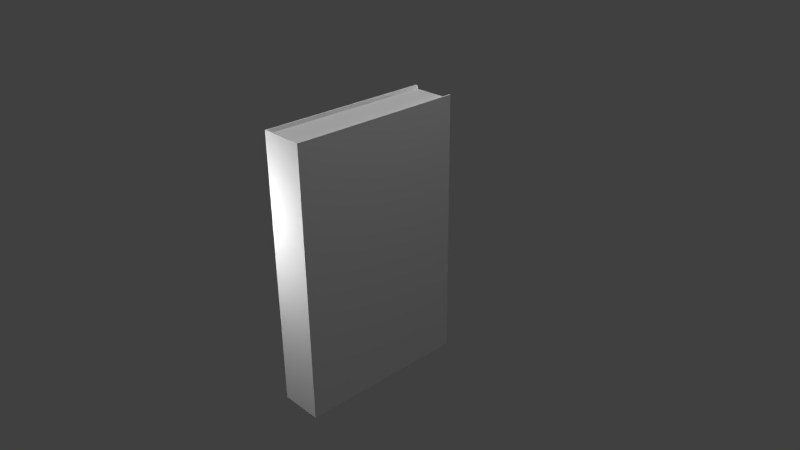 # Source: book_-_an_old_book.blend  (saved by Blender 2.76.0; exported with 4.5.12 LTS)
import bpy
from mathutils import Matrix  # noqa: F401  (used for matrix-valued properties, if any)

bpy.ops.wm.read_factory_settings(use_empty=True)
scene = bpy.context.scene
scene.name = 'Scene'

# ---- collections
col_collection_1 = bpy.data.collections.new('Collection 1'); scene.collection.children.link(col_collection_1)

# ---- materials (node trees are filled in below, after node groups)
mat_pages = bpy.data.materials.new('Pages')
mat_pages.alpha_threshold = 0.0
mat_pages.use_transparent_shadow = False
mat_pages.roughness = 0.5
mat_pages.line_color = (0.0, 0.0, 0.0, 1.0)
mat_jacket = bpy.data.materials.new('Jacket')
mat_jacket.alpha_threshold = 0.0
mat_jacket.use_transparent_shadow = False
mat_jacket.roughness = 0.5

# ---- material node trees

# ---- world
world_world = bpy.data.worlds.new('World'); scene.world = world_world
world_world.color = (0.05088, 0.05088, 0.05088)
world_world.use_sun_shadow = False
world_world.sun_shadow_jitter_overblur = 0.0
world_world.cycles.sampling_method = 'MANUAL'
world_world.cycles.sample_map_resolution = 256

# ---- cameras
cam_camera = bpy.data.cameras.new('Camera')
cam_camera.clip_end = 100.0
cam_camera.lens = 35.0
cam_camera.sensor_width = 32.0
cam_camera.sensor_height = 18.0
cam_camera.ortho_scale = 7.314
cam_camera.dof.focus_distance = 0.0
cam_camera.dof.aperture_fstop = 128.0

# ---- lights
light_point_003 = bpy.data.lights.new('Point.003', 'POINT')
light_point_003.transmission_factor = 0.0
light_point_003.energy = 100.0
light_point_003.shadow_buffer_clip_start = 0.5
light_point_003.shadow_soft_size = 0.1
light_point_003.shadow_maximum_resolution = 0.006
light_point_003.use_absolute_resolution = True
light_point_003.cycles.use_multiple_importance_sampling = False
light_point_002 = bpy.data.lights.new('Point.002', 'POINT')
light_point_002.transmission_factor = 0.0
light_point_002.energy = 100.0
light_point_002.shadow_buffer_clip_start = 0.5
light_point_002.shadow_soft_size = 0.1
light_point_002.shadow_maximum_resolution = 0.006
light_point_002.use_absolute_resolution = True
light_point_002.cycles.use_multiple_importance_sampling = False
light_point_001 = bpy.data.lights.new('Point.001', 'POINT')
light_point_001.transmission_factor = 0.0
light_point_001.energy = 100.0
light_point_001.shadow_buffer_clip_start = 0.5
light_point_001.shadow_soft_size = 0.1
light_point_001.shadow_maximum_resolution = 0.006
light_point_001.use_absolute_resolution = True
light_point_001.cycles.use_multiple_importance_sampling = False
light_point = bpy.data.lights.new('Point', 'POINT')
light_point.transmission_factor = 0.0
light_point.energy = 100.0
light_point.shadow_buffer_clip_start = 0.5
light_point.shadow_soft_size = 0.1
light_point.shadow_maximum_resolution = 0.006
light_point.use_absolute_resolution = True
light_point.cycles.use_multiple_importance_sampling = False
light_area = bpy.data.lights.new('Area', 'AREA')
light_area.transmission_factor = 0.0
light_area.energy = 78.54
light_area.shadow_buffer_clip_start = 0.5
light_area.shadow_soft_size = 0.1
light_area.shadow_maximum_resolution = 0.006
light_area.use_absolute_resolution = True
light_area.size = 0.1
light_area.size_y = 0.1
light_area.cycles.use_multiple_importance_sampling = False
light_sun = bpy.data.lights.new('Sun', 'SUN')
light_sun.transmission_factor = 0.0
light_sun.angle = 0.1993
light_sun.energy = 1.0
light_sun.shadow_buffer_clip_start = 0.5
light_sun.shadow_soft_size = 0.1
light_sun.shadow_cascade_max_distance = 1000.0
light_sun.cycles.use_multiple_importance_sampling = False
light_lamp = bpy.data.lights.new('Lamp', 'POINT')
light_lamp.transmission_factor = 0.0
light_lamp.cutoff_distance = 30.0
light_lamp.energy = 100.0
light_lamp.shadow_buffer_clip_start = 1.001
light_lamp.shadow_soft_size = 0.1
light_lamp.shadow_maximum_resolution = 0.006
light_lamp.use_absolute_resolution = True
light_lamp.cycles.use_multiple_importance_sampling = False

# ---- meshes
me_cube_003 = bpy.data.meshes.new('Cube.003')
me_cube_003.from_pydata([(0.32, 1.078, -1.657), (0.32, 1.078, 1.841), (-0.3747, 1.078, -1.657), (-0.3747, 1.078, 1.841), (0.3213, 1.024, 1.896), (0.3213, -1.265, 1.896), (-0.376, -1.265, 1.896), (-0.376, 1.024, 1.896), (0.3237, 1.078, 1.896), (-0.3765, 1.078, 1.896), (0.3263, 1.029, -1.713), (0.3263, -1.193, -1.713), (-0.381, -1.193, -1.713), (-0.381, 1.029, -1.713), (0.3243, 1.078, -1.713), (-0.3725, 1.078, -1.713)], [], [(10, 11, 12, 13, 15, 14), (7, 6, 5, 4, 8, 9), (1, 0, 14, 15, 2, 3, 9, 8)])
_uv = me_cube_003.uv_layers.new(name='UVMap')
_uv.uv.foreach_set('vector', [0.8398, 0.08782, 0.09442, 0.08782, 0.09442, 0.2639, 0.8398, 0.2639, 0.8564, 0.2617, 0.8564, 0.0883, 0.1181, 0.76, 0.9229, 0.76, 0.9229, 0.9111, 0.1181, 0.9111, 0.09896, 0.9116, 0.09896, 0.7599, 0.0886, 0.2752, 0.9318, 0.2992, 0.9453, 0.2988, 0.9362, 0.4163, 0.9228, 0.4163, 0.07958, 0.3923, 0.06611, 0.3922, 0.0752, 0.2742])
me_cube_003.materials.append(mat_pages)
me_cube_003.use_remesh_preserve_volume = False
me_cube_003.use_remesh_preserve_attributes = False
me_cube_003.use_mirror_vertex_groups = False
me_cube_003.update()
me_cube_002 = bpy.data.meshes.new('Cube.002')
me_cube_002.from_pydata([(0.3291, 1.094, -1.703), (0.3356, -1.238, -1.761), (-0.3903, -1.238, -1.761), (-0.3839, 1.094, -1.703), (0.3291, 1.094, 1.887), (0.3305, -1.264, 1.944), (-0.3852, -1.264, 1.944), (-0.3839, 1.094, 1.887), (0.3356, 1.043, -1.761), (-0.3903, 1.043, -1.761), (0.3305, 1.038, 1.944), (-0.3852, 1.038, 1.944), (0.3542, 1.091, 1.942), (0.3542, -1.289, 1.944), (-0.4082, 1.083, 1.939), (-0.4082, -1.289, 1.944), (0.3329, 1.091, 1.942), (-0.3857, 1.083, 1.939), (0.3542, 1.088, -1.749), (0.3542, -1.289, -1.761), (-0.4082, 1.081, -1.746), (-0.4082, -1.289, -1.761), (0.3336, 1.088, -1.749), (-0.3816, 1.081, -1.746), (0.32, 1.078, -1.657), (0.32, 1.078, 1.841), (-0.3747, 1.078, -1.657), (-0.3747, 1.078, 1.841), (0.3213, 1.024, 1.896), (0.3213, -1.265, 1.896), (-0.376, -1.265, 1.896), (-0.376, 1.024, 1.896), (0.3237, 1.078, 1.896), (-0.3765, 1.078, 1.896), (0.3263, 1.029, -1.713), (0.3263, -1.193, -1.713), (-0.381, -1.193, -1.713), (-0.381, 1.029, -1.713), (0.3243, 1.078, -1.713), (-0.3725, 1.078, -1.713), (0.3542, 1.094, 1.933), (0.3322, 1.094, 1.934), (0.3325, 1.084, 1.944), (0.3542, 1.082, 1.944), (-0.3824, 1.094, -1.714), (-0.4082, 1.094, -1.713), (-0.3847, 1.061, -1.761), (-0.4082, 1.06, -1.761), (0.3312, 1.094, -1.727), (0.3542, 1.094, -1.727), (0.3542, 1.066, -1.761), (0.3346, 1.069, -1.761), (-0.3851, 1.094, 1.924), (-0.4082, 1.094, 1.923), (-0.4082, 1.06, 1.944), (-0.3854, 1.059, 1.944)], [], [(18, 49, 40, 12, 43, 13, 19, 50), (19, 13, 15, 21), (21, 15, 54, 14, 53, 45, 20, 47), (1, 8, 51, 50, 19), (1, 2, 36, 35), (4, 0, 48, 22, 38, 24, 25), (42, 43, 12, 16), (54, 55, 17, 14), (16, 41, 4, 25, 32), (5, 6, 15, 13), (45, 44, 23, 20), (3, 7, 52, 17, 33, 27, 26, 39, 23, 44), (10, 42, 16, 32, 28, 29, 5), (22, 51, 8, 1, 35, 34, 38), (2, 1, 19, 21), (6, 5, 29, 30), (48, 49, 18, 22), (9, 2, 21, 47, 46), (2, 9, 46, 23, 39, 37, 36), (11, 6, 30, 31, 33, 17, 55), (41, 16, 12, 40), (10, 5, 13, 43, 42), (7, 3, 44, 45, 53, 52), (46, 47, 20, 23), (4, 41, 40, 49, 48, 0), (50, 51, 22, 18), (52, 53, 14, 17), (6, 11, 55, 54, 15)])
_uv = me_cube_002.uv_layers.new(name='UVMap')
_uv.uv.foreach_set('vector', [0.9649, 0.03934, 0.9742, 0.05538, 0.9676, 0.951, 0.9649, 0.963, 0.9573, 0.966, 0.586, 0.966, 0.586, 0.03626, 0.9548, 0.03626, 0.5796, 0.02309, 0.5796, 0.9745, 0.4396, 0.9745, 0.4396, 0.02309, 0.5822, 0.9524, 0.5859, 0.04115, 0.9625, 0.04478, 0.9685, 0.04446, 0.9723, 0.04941, 0.979, 0.9057, 0.9692, 0.9451, 0.9588, 0.9561, 0.3945, 0.9056, 0.3945, 0.1141, 0.3941, 0.1052, 0.4017, 0.106, 0.4017, 0.9232, 0.03379, 0.9232, 0.03379, 0.6713, 0.05256, 0.6746, 0.05256, 0.92, 0.3189, 0.9682, 0.1281, 0.473, 0.1239, 0.47, 0.1189, 0.4664, 0.1281, 0.4687, 0.137, 0.4751, 0.3172, 0.942, 0.666, 0.1216, 0.6577, 0.1221, 0.6577, 0.1181, 0.6659, 0.1181, 0.358, 0.1165, 0.3492, 0.1168, 0.3494, 0.1048, 0.358, 0.1048, 0.8572, 0.996, 0.8555, 0.9911, 0.8473, 0.9682, 0.8456, 0.942, 0.8553, 0.9691, 0.6668, 0.9362, 0.9423, 0.9362, 0.9512, 0.9449, 0.6577, 0.9449, 0.3242, 0.0153, 0.306, 0.02328, 0.3055, 0.009874, 0.3242, 0.009912, 0.2467, 0.7381, 0.2497, 0.3446, 0.2482, 0.3406, 0.2473, 0.3383, 0.2941, 0.3436, 0.2965, 0.3497, 0.2935, 0.733, 0.2965, 0.7391, 0.2497, 0.7443, 0.2487, 0.7423, 0.08945, 0.1241, 0.0893, 0.1082, 0.08927, 0.1047, 0.108, 0.1101, 0.1081, 0.129, 0.108, 0.9232, 0.08927, 0.9228, 0.1189, 0.4664, 0.1211, 0.4613, 0.1233, 0.4561, 0.3249, -0.003891, 0.3288, 0.01048, 0.1324, 0.4587, 0.1281, 0.4687, 0.115, 0.9056, 0.3945, 0.9056, 0.4017, 0.9232, 0.1081, 0.9232, 0.0342, 0.6713, 0.0342, 0.423, 0.05256, 0.4262, 0.05256, 0.6681, 0.3022, 0.01678, 0.2935, 0.01939, 0.2937, 0.01202, 0.2984, 0.009874, 0.115, 0.1141, 0.115, 0.9056, 0.1081, 0.9232, 0.1081, 0.1028, 0.1172, 0.1027, 0.07092, 0.1141, 0.07093, 0.9056, 0.07092, 0.917, 0.07092, 0.9232, 0.05256, 0.9179, 0.05257, 0.9007, 0.05256, 0.1296, 0.1906, 0.9063, 0.1906, 0.1076, 0.209, 0.1072, 0.209, 0.9015, 0.209, 0.9204, 0.1906, 0.9257, 0.1906, 0.9137, 0.2921, 0.8552, 0.2892, 0.8927, 0.2738, 0.8925, 0.2739, 0.8899, 0.6668, 0.1375, 0.6668, 0.9362, 0.6577, 0.9449, 0.6577, 0.1221, 0.666, 0.1216, 0.3065, 0.9392, 0.3078, 0.1007, 0.3069, 0.07669, 0.3232, 0.06958, 0.3213, 0.9475, 0.3119, 0.9498, 0.1172, 0.1027, 0.1081, 0.1028, 0.1081, 0.09645, 0.1184, 0.09645, 0.3054, 0.6817, 0.2921, 0.8552, 0.2739, 0.8899, 0.2935, 0.01939, 0.3022, 0.01678, 0.3054, 0.02246, 0.4017, 0.106, 0.3941, 0.1052, 0.3937, 0.09645, 0.4017, 0.09645, 0.3119, 0.9498, 0.3213, 0.9475, 0.3213, 0.9525, 0.3148, 0.9555, 0.3492, 0.9229, 0.3492, 0.1242, 0.3492, 0.1168, 0.358, 0.1165, 0.358, 0.9316])
me_cube_002.materials.append(mat_jacket)
me_cube_002.use_remesh_preserve_volume = False
me_cube_002.use_remesh_preserve_attributes = False
me_cube_002.use_mirror_vertex_groups = False
me_cube_002.update()

# ---- objects
ob_pages = bpy.data.objects.new('Pages', me_cube_003)
ob_point_003 = bpy.data.objects.new('Point.003', light_point_003)
ob_point_002 = bpy.data.objects.new('Point.002', light_point_002)
ob_point_001 = bpy.data.objects.new('Point.001', light_point_001)
ob_point = bpy.data.objects.new('Point', light_point)
ob_area = bpy.data.objects.new('Area', light_area)
ob_sun = bpy.data.objects.new('Sun', light_sun)
ob_lamp = bpy.data.objects.new('Lamp', light_lamp)
ob_camera = bpy.data.objects.new('Camera', cam_camera)
ob_jacket = bpy.data.objects.new('Jacket', me_cube_002)

# ---- transforms, parenting, visibility, modifiers, constraints
ob_pages.location = (0.0, 0.0, 0.0)
ob_pages.scale = (0.7809, 1.0, 1.0)
ob_pages.lock_rotations_4d = False
ob_pages.empty_display_type = 'ARROWS'
ob_pages.lineart.crease_threshold = 0.0
ob_point_003.location = (-1.111, -0.8415, -2.608)
ob_point_003.lineart.crease_threshold = 0.0
ob_point_002.location = (-0.7017, -2.497, 0.9486)
ob_point_002.lineart.crease_threshold = 0.0
ob_point_001.location = (-2.048, 1.284, 2.124)
ob_point_001.lineart.crease_threshold = 0.0
ob_point.location = (-0.1938, 2.71, 1.829)
ob_point.lineart.crease_threshold = 0.0
ob_area.location = (-0.1938, 2.71, 1.829)
ob_area.rotation_euler = (-0.294, -0.7896, -1.33)
ob_area.lineart.crease_threshold = 0.0
ob_sun.location = (-0.1938, 2.71, 1.829)
ob_sun.lineart.crease_threshold = 0.0
ob_lamp.location = (4.076, 1.005, 5.904)
ob_lamp.rotation_euler = (0.6503, 0.05522, 1.866)
ob_lamp.lock_rotations_4d = False
ob_lamp.empty_display_type = 'ARROWS'
ob_lamp.color = (0.0, 0.0, 0.0, 0.0)
ob_lamp.lineart.crease_threshold = 0.0
ob_camera.location = (7.481, -6.508, 5.344)
ob_camera.rotation_euler = (1.109, 0.01082, 0.8149)
ob_camera.lock_rotations_4d = False
ob_camera.empty_display_type = 'ARROWS'
ob_camera.color = (0.0, 0.0, 0.0, 0.0)
ob_camera.display_type = 'WIRE'
ob_camera.lineart.crease_threshold = 0.0
ob_jacket.location = (-1.863e-09, 0.0, 0.0)
ob_jacket.scale = (0.7809, 1.0, 1.0)
ob_jacket.lock_rotations_4d = False
ob_jacket.empty_display_type = 'ARROWS'
ob_jacket.lineart.crease_threshold = 0.0

# ---- collection membership
col_collection_1.objects.link(ob_pages)
col_collection_1.objects.link(ob_point_003)
col_collection_1.objects.link(ob_point_002)
col_collection_1.objects.link(ob_point_001)
col_collection_1.objects.link(ob_point)
col_collection_1.objects.link(ob_area)
col_collection_1.objects.link(ob_sun)
col_collection_1.objects.link(ob_lamp)
col_collection_1.objects.link(ob_camera)
col_collection_1.objects.link(ob_jacket)

# ---- scene / render settings (as saved in the file)
scene.camera = ob_camera
scene.frame_start = 1; scene.frame_end = 250; scene.frame_set(1)
scene.render.engine = 'BLENDER_EEVEE_NEXT'
scene.render.resolution_percentage = 50
scene.render.dither_intensity = 0.0
scene.cycles.use_denoising = False
scene.cycles.samples = 10
scene.cycles.sampling_pattern = 'TABULATED_SOBOL'
scene.cycles.light_sampling_threshold = 0.0
scene.cycles.use_adaptive_sampling = False
scene.cycles.use_light_tree = False
scene.cycles.blur_glossy = 0.0
scene.cycles.pixel_filter_type = 'GAUSSIAN'
scene.cycles.sample_clamp_indirect = 0.0
scene.view_settings.view_transform = 'Standard'
bpy.context.view_layer.update()

